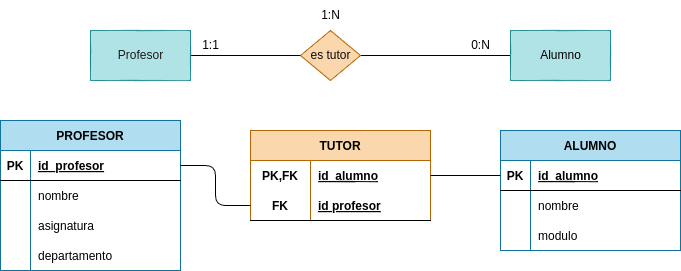

The diagram above was exported from draw.io. Its source (the exported page's mxGraphModel, read from the mxfile embedded in the PNG):
<mxGraphModel dx="1202" dy="808" grid="1" gridSize="10" guides="1" tooltips="1" connect="1" arrows="1" fold="1" page="1" pageScale="1" pageWidth="827" pageHeight="1169" math="0" shadow="0">
  <root>
    <mxCell id="0" />
    <mxCell id="1" parent="0" />
    <mxCell id="2" style="edgeStyle=none;html=1;entryX=0;entryY=0.5;entryDx=0;entryDy=0;endArrow=none;endFill=0;" edge="1" parent="1" source="3" target="5">
      <mxGeometry relative="1" as="geometry" />
    </mxCell>
    <mxCell id="3" value="&lt;font color=&quot;#1d1b1b&quot;&gt;Profesor&lt;/font&gt;" style="html=1;dashed=0;whitespace=wrap;fillColor=#b0e3e6;strokeColor=#0e8088;" vertex="1" parent="1">
      <mxGeometry x="160" y="240" width="100" height="50" as="geometry" />
    </mxCell>
    <mxCell id="4" style="edgeStyle=none;html=1;exitX=1;exitY=0.5;exitDx=0;exitDy=0;entryX=0;entryY=0.5;entryDx=0;entryDy=0;endArrow=none;endFill=0;" edge="1" parent="1" source="5" target="6">
      <mxGeometry relative="1" as="geometry" />
    </mxCell>
    <mxCell id="5" value="&lt;font color=&quot;#0a0a0a&quot;&gt;es tutor&lt;/font&gt;" style="shape=rhombus;html=1;dashed=0;whitespace=wrap;perimeter=rhombusPerimeter;fillColor=#fad7ac;strokeColor=#b46504;" vertex="1" parent="1">
      <mxGeometry x="370" y="240" width="60" height="50" as="geometry" />
    </mxCell>
    <mxCell id="6" value="&lt;font color=&quot;#000000&quot;&gt;Alumno&lt;/font&gt;" style="html=1;dashed=0;whitespace=wrap;fillColor=#b0e3e6;strokeColor=#0e8088;" vertex="1" parent="1">
      <mxGeometry x="580" y="240" width="100" height="50" as="geometry" />
    </mxCell>
    <mxCell id="7" value="0:N" style="text;html=1;align=center;verticalAlign=middle;resizable=0;points=[];autosize=1;strokeColor=none;fillColor=none;" vertex="1" parent="1">
      <mxGeometry x="530" y="240" width="40" height="30" as="geometry" />
    </mxCell>
    <mxCell id="8" value="1:N" style="text;html=1;align=center;verticalAlign=middle;resizable=0;points=[];autosize=1;strokeColor=none;fillColor=none;" vertex="1" parent="1">
      <mxGeometry x="380" y="210" width="40" height="30" as="geometry" />
    </mxCell>
    <mxCell id="9" value="1:1" style="text;html=1;align=center;verticalAlign=middle;resizable=0;points=[];autosize=1;strokeColor=none;fillColor=none;" vertex="1" parent="1">
      <mxGeometry x="260" y="240" width="40" height="30" as="geometry" />
    </mxCell>
    <mxCell id="23" value="PROFESOR" style="shape=table;startSize=30;container=1;collapsible=1;childLayout=tableLayout;fixedRows=1;rowLines=0;fontStyle=1;align=center;resizeLast=1;fillColor=#b1ddf0;strokeColor=#10739e;fontColor=#000000;" vertex="1" parent="1">
      <mxGeometry x="70" y="330" width="180" height="150" as="geometry" />
    </mxCell>
    <mxCell id="24" value="" style="shape=tableRow;horizontal=0;startSize=0;swimlaneHead=0;swimlaneBody=0;fillColor=none;collapsible=0;dropTarget=0;points=[[0,0.5],[1,0.5]];portConstraint=eastwest;top=0;left=0;right=0;bottom=1;" vertex="1" parent="23">
      <mxGeometry y="30" width="180" height="30" as="geometry" />
    </mxCell>
    <mxCell id="25" value="PK" style="shape=partialRectangle;connectable=0;fillColor=none;top=0;left=0;bottom=0;right=0;fontStyle=1;overflow=hidden;" vertex="1" parent="24">
      <mxGeometry width="30" height="30" as="geometry">
        <mxRectangle width="30" height="30" as="alternateBounds" />
      </mxGeometry>
    </mxCell>
    <mxCell id="26" value="id_profesor" style="shape=partialRectangle;connectable=0;fillColor=none;top=0;left=0;bottom=0;right=0;align=left;spacingLeft=6;fontStyle=5;overflow=hidden;" vertex="1" parent="24">
      <mxGeometry x="30" width="150" height="30" as="geometry">
        <mxRectangle width="150" height="30" as="alternateBounds" />
      </mxGeometry>
    </mxCell>
    <mxCell id="27" value="" style="shape=tableRow;horizontal=0;startSize=0;swimlaneHead=0;swimlaneBody=0;fillColor=none;collapsible=0;dropTarget=0;points=[[0,0.5],[1,0.5]];portConstraint=eastwest;top=0;left=0;right=0;bottom=0;" vertex="1" parent="23">
      <mxGeometry y="60" width="180" height="30" as="geometry" />
    </mxCell>
    <mxCell id="28" value="" style="shape=partialRectangle;connectable=0;fillColor=none;top=0;left=0;bottom=0;right=0;editable=1;overflow=hidden;" vertex="1" parent="27">
      <mxGeometry width="30" height="30" as="geometry">
        <mxRectangle width="30" height="30" as="alternateBounds" />
      </mxGeometry>
    </mxCell>
    <mxCell id="29" value="nombre" style="shape=partialRectangle;connectable=0;fillColor=none;top=0;left=0;bottom=0;right=0;align=left;spacingLeft=6;overflow=hidden;" vertex="1" parent="27">
      <mxGeometry x="30" width="150" height="30" as="geometry">
        <mxRectangle width="150" height="30" as="alternateBounds" />
      </mxGeometry>
    </mxCell>
    <mxCell id="30" value="" style="shape=tableRow;horizontal=0;startSize=0;swimlaneHead=0;swimlaneBody=0;fillColor=none;collapsible=0;dropTarget=0;points=[[0,0.5],[1,0.5]];portConstraint=eastwest;top=0;left=0;right=0;bottom=0;" vertex="1" parent="23">
      <mxGeometry y="90" width="180" height="30" as="geometry" />
    </mxCell>
    <mxCell id="31" value="" style="shape=partialRectangle;connectable=0;fillColor=none;top=0;left=0;bottom=0;right=0;editable=1;overflow=hidden;" vertex="1" parent="30">
      <mxGeometry width="30" height="30" as="geometry">
        <mxRectangle width="30" height="30" as="alternateBounds" />
      </mxGeometry>
    </mxCell>
    <mxCell id="32" value="asignatura" style="shape=partialRectangle;connectable=0;fillColor=none;top=0;left=0;bottom=0;right=0;align=left;spacingLeft=6;overflow=hidden;" vertex="1" parent="30">
      <mxGeometry x="30" width="150" height="30" as="geometry">
        <mxRectangle width="150" height="30" as="alternateBounds" />
      </mxGeometry>
    </mxCell>
    <mxCell id="33" value="" style="shape=tableRow;horizontal=0;startSize=0;swimlaneHead=0;swimlaneBody=0;fillColor=none;collapsible=0;dropTarget=0;points=[[0,0.5],[1,0.5]];portConstraint=eastwest;top=0;left=0;right=0;bottom=0;" vertex="1" parent="23">
      <mxGeometry y="120" width="180" height="30" as="geometry" />
    </mxCell>
    <mxCell id="34" value="" style="shape=partialRectangle;connectable=0;fillColor=none;top=0;left=0;bottom=0;right=0;editable=1;overflow=hidden;" vertex="1" parent="33">
      <mxGeometry width="30" height="30" as="geometry">
        <mxRectangle width="30" height="30" as="alternateBounds" />
      </mxGeometry>
    </mxCell>
    <mxCell id="35" value="departamento" style="shape=partialRectangle;connectable=0;fillColor=none;top=0;left=0;bottom=0;right=0;align=left;spacingLeft=6;overflow=hidden;" vertex="1" parent="33">
      <mxGeometry x="30" width="150" height="30" as="geometry">
        <mxRectangle width="150" height="30" as="alternateBounds" />
      </mxGeometry>
    </mxCell>
    <mxCell id="37" value="TUTOR" style="shape=table;startSize=30;container=1;collapsible=1;childLayout=tableLayout;fixedRows=1;rowLines=0;fontStyle=1;align=center;resizeLast=1;fillColor=#fad7ac;strokeColor=#b46504;fontColor=#000000;" vertex="1" parent="1">
      <mxGeometry x="320" y="340" width="180" height="90" as="geometry" />
    </mxCell>
    <mxCell id="38" value="" style="shape=tableRow;horizontal=0;startSize=0;swimlaneHead=0;swimlaneBody=0;fillColor=none;collapsible=0;dropTarget=0;points=[[0,0.5],[1,0.5]];portConstraint=eastwest;top=0;left=0;right=0;bottom=0;" vertex="1" parent="37">
      <mxGeometry y="30" width="180" height="30" as="geometry" />
    </mxCell>
    <mxCell id="39" value="PK,FK" style="shape=partialRectangle;connectable=0;fillColor=none;top=0;left=0;bottom=0;right=0;fontStyle=1;overflow=hidden;" vertex="1" parent="38">
      <mxGeometry width="60" height="30" as="geometry">
        <mxRectangle width="60" height="30" as="alternateBounds" />
      </mxGeometry>
    </mxCell>
    <mxCell id="40" value="id_alumno" style="shape=partialRectangle;connectable=0;fillColor=none;top=0;left=0;bottom=0;right=0;align=left;spacingLeft=6;fontStyle=5;overflow=hidden;" vertex="1" parent="38">
      <mxGeometry x="60" width="120" height="30" as="geometry">
        <mxRectangle width="120" height="30" as="alternateBounds" />
      </mxGeometry>
    </mxCell>
    <mxCell id="41" value="" style="shape=tableRow;horizontal=0;startSize=0;swimlaneHead=0;swimlaneBody=0;fillColor=none;collapsible=0;dropTarget=0;points=[[0,0.5],[1,0.5]];portConstraint=eastwest;top=0;left=0;right=0;bottom=1;" vertex="1" parent="37">
      <mxGeometry y="60" width="180" height="30" as="geometry" />
    </mxCell>
    <mxCell id="42" value="FK" style="shape=partialRectangle;connectable=0;fillColor=none;top=0;left=0;bottom=0;right=0;fontStyle=1;overflow=hidden;" vertex="1" parent="41">
      <mxGeometry width="60" height="30" as="geometry">
        <mxRectangle width="60" height="30" as="alternateBounds" />
      </mxGeometry>
    </mxCell>
    <mxCell id="43" value="id profesor" style="shape=partialRectangle;connectable=0;fillColor=none;top=0;left=0;bottom=0;right=0;align=left;spacingLeft=6;fontStyle=5;overflow=hidden;" vertex="1" parent="41">
      <mxGeometry x="60" width="120" height="30" as="geometry">
        <mxRectangle width="120" height="30" as="alternateBounds" />
      </mxGeometry>
    </mxCell>
    <mxCell id="50" value="ALUMNO" style="shape=table;startSize=30;container=1;collapsible=1;childLayout=tableLayout;fixedRows=1;rowLines=0;fontStyle=1;align=center;resizeLast=1;fillColor=#b1ddf0;strokeColor=#10739e;fontColor=#000000;" vertex="1" parent="1">
      <mxGeometry x="570" y="340" width="180" height="120" as="geometry">
        <mxRectangle x="520" y="350" width="90" height="30" as="alternateBounds" />
      </mxGeometry>
    </mxCell>
    <mxCell id="51" value="" style="shape=tableRow;horizontal=0;startSize=0;swimlaneHead=0;swimlaneBody=0;fillColor=none;collapsible=0;dropTarget=0;points=[[0,0.5],[1,0.5]];portConstraint=eastwest;top=0;left=0;right=0;bottom=1;" vertex="1" parent="50">
      <mxGeometry y="30" width="180" height="30" as="geometry" />
    </mxCell>
    <mxCell id="52" value="PK" style="shape=partialRectangle;connectable=0;fillColor=none;top=0;left=0;bottom=0;right=0;fontStyle=1;overflow=hidden;" vertex="1" parent="51">
      <mxGeometry width="30" height="30" as="geometry">
        <mxRectangle width="30" height="30" as="alternateBounds" />
      </mxGeometry>
    </mxCell>
    <mxCell id="53" value="id_alumno" style="shape=partialRectangle;connectable=0;fillColor=none;top=0;left=0;bottom=0;right=0;align=left;spacingLeft=6;fontStyle=5;overflow=hidden;" vertex="1" parent="51">
      <mxGeometry x="30" width="150" height="30" as="geometry">
        <mxRectangle width="150" height="30" as="alternateBounds" />
      </mxGeometry>
    </mxCell>
    <mxCell id="54" value="" style="shape=tableRow;horizontal=0;startSize=0;swimlaneHead=0;swimlaneBody=0;fillColor=none;collapsible=0;dropTarget=0;points=[[0,0.5],[1,0.5]];portConstraint=eastwest;top=0;left=0;right=0;bottom=0;" vertex="1" parent="50">
      <mxGeometry y="60" width="180" height="30" as="geometry" />
    </mxCell>
    <mxCell id="55" value="" style="shape=partialRectangle;connectable=0;fillColor=none;top=0;left=0;bottom=0;right=0;editable=1;overflow=hidden;" vertex="1" parent="54">
      <mxGeometry width="30" height="30" as="geometry">
        <mxRectangle width="30" height="30" as="alternateBounds" />
      </mxGeometry>
    </mxCell>
    <mxCell id="56" value="nombre" style="shape=partialRectangle;connectable=0;fillColor=none;top=0;left=0;bottom=0;right=0;align=left;spacingLeft=6;overflow=hidden;" vertex="1" parent="54">
      <mxGeometry x="30" width="150" height="30" as="geometry">
        <mxRectangle width="150" height="30" as="alternateBounds" />
      </mxGeometry>
    </mxCell>
    <mxCell id="57" value="" style="shape=tableRow;horizontal=0;startSize=0;swimlaneHead=0;swimlaneBody=0;fillColor=none;collapsible=0;dropTarget=0;points=[[0,0.5],[1,0.5]];portConstraint=eastwest;top=0;left=0;right=0;bottom=0;" vertex="1" parent="50">
      <mxGeometry y="90" width="180" height="30" as="geometry" />
    </mxCell>
    <mxCell id="58" value="" style="shape=partialRectangle;connectable=0;fillColor=none;top=0;left=0;bottom=0;right=0;editable=1;overflow=hidden;" vertex="1" parent="57">
      <mxGeometry width="30" height="30" as="geometry">
        <mxRectangle width="30" height="30" as="alternateBounds" />
      </mxGeometry>
    </mxCell>
    <mxCell id="59" value="modulo" style="shape=partialRectangle;connectable=0;fillColor=none;top=0;left=0;bottom=0;right=0;align=left;spacingLeft=6;overflow=hidden;" vertex="1" parent="57">
      <mxGeometry x="30" width="150" height="30" as="geometry">
        <mxRectangle width="150" height="30" as="alternateBounds" />
      </mxGeometry>
    </mxCell>
    <mxCell id="61" style="edgeStyle=none;html=1;entryX=1;entryY=0.5;entryDx=0;entryDy=0;endArrow=none;endFill=0;" edge="1" parent="1" source="51" target="38">
      <mxGeometry relative="1" as="geometry" />
    </mxCell>
    <mxCell id="62" style="edgeStyle=orthogonalEdgeStyle;html=1;endArrow=none;endFill=0;entryX=0;entryY=0.5;entryDx=0;entryDy=0;exitX=1;exitY=0.5;exitDx=0;exitDy=0;" edge="1" parent="1" source="24" target="41">
      <mxGeometry relative="1" as="geometry">
        <mxPoint x="290" y="375" as="targetPoint" />
        <mxPoint x="260" y="380" as="sourcePoint" />
      </mxGeometry>
    </mxCell>
  </root>
</mxGraphModel>